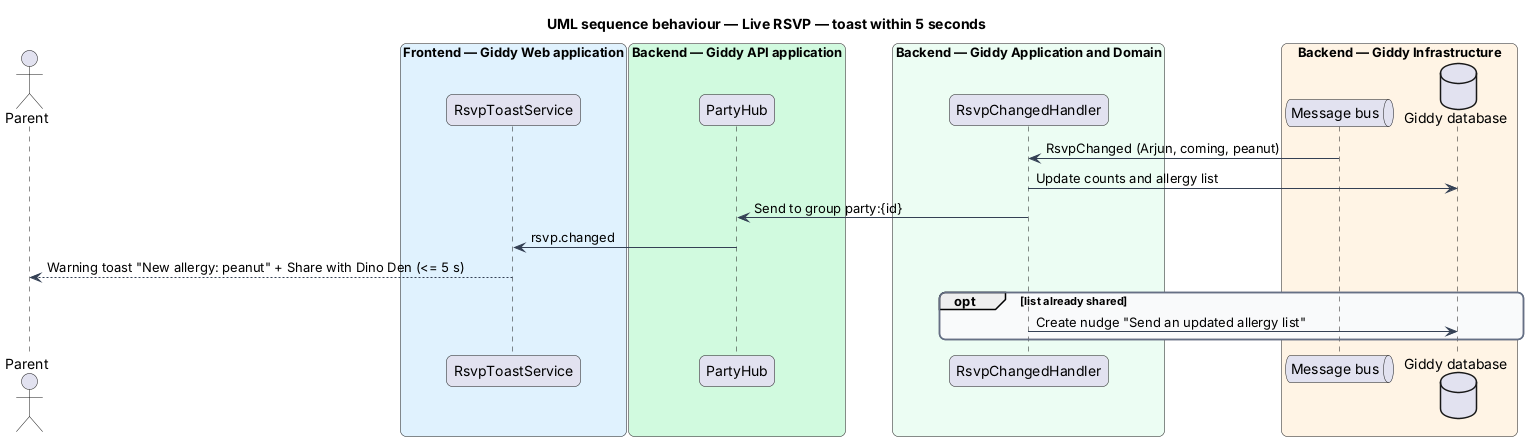

The diagram above was rendered by PlantUML. Its source (embedded in the PNG):
@startuml
title UML sequence behaviour — Live RSVP — toast within 5 seconds
skinparam backgroundColor #FFFFFF
skinparam shadowing false
skinparam roundcorner 12
skinparam defaultFontName Arial
skinparam ArrowColor #344054
skinparam rectangle {
  BorderColor #344054
  FontColor #101828
}
skinparam package {
  BorderColor #667085
  FontColor #101828
  BackgroundColor #F9FAFB
}
actor "Parent" as actor
box "Frontend — Giddy Web application" #E0F2FE
  participant "RsvpToastService" as toast
end box
box "Backend — Giddy API application" #D1FADF
  participant "PartyHub" as hub
end box
box "Backend — Giddy Application and Domain" #ECFDF3
  participant "RsvpChangedHandler" as h
end box
box "Backend — Giddy Infrastructure" #FFF4E5
  queue "Message bus" as bus
  database "Giddy database" as db
end box
bus -> h : RsvpChanged (Arjun, coming, peanut)
h -> db : Update counts and allergy list
h -> hub : Send to group party:{id}
hub -> toast : rsvp.changed
toast --> actor : Warning toast "New allergy: peanut" + Share with Dino Den (<= 5 s)
opt list already shared
  h -> db : Create nudge "Send an updated allergy list"
end
@enduml